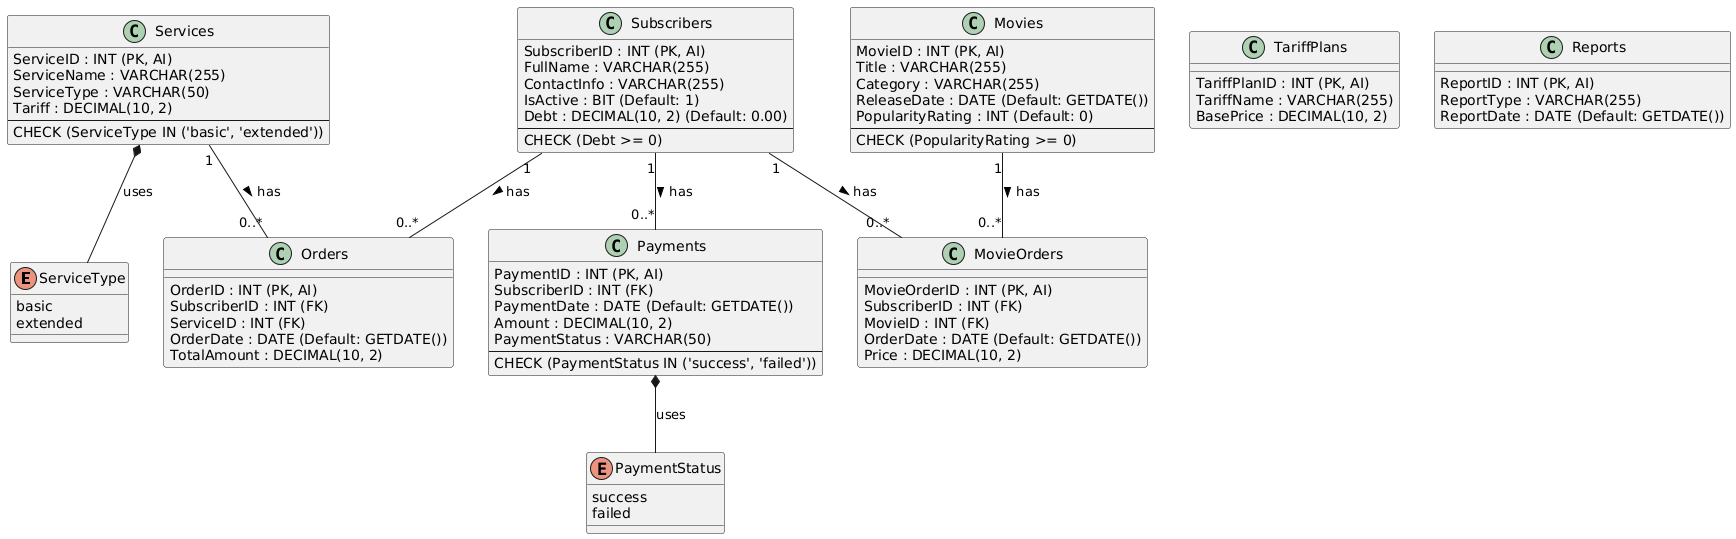

The diagram above was rendered by PlantUML. Its source (embedded in the PNG):
@startuml
top to bottom direction

' Типи даних
' Перелічення для ServiceType
enum ServiceType {
  basic
  extended
}

' Перелічення для PaymentStatus
enum PaymentStatus {
  success
  failed
}

' Класи таблиць
class Subscribers {
    SubscriberID : INT (PK, AI)
    FullName : VARCHAR(255)
    ContactInfo : VARCHAR(255)
    IsActive : BIT (Default: 1)
    Debt : DECIMAL(10, 2) (Default: 0.00)
    --
    CHECK (Debt >= 0)
}

class Services {
    ServiceID : INT (PK, AI)
    ServiceName : VARCHAR(255)
    ServiceType : VARCHAR(50)
    Tariff : DECIMAL(10, 2)
    --
    CHECK (ServiceType IN ('basic', 'extended'))
}

class Orders {
    OrderID : INT (PK, AI)
    SubscriberID : INT (FK)
    ServiceID : INT (FK)
    OrderDate : DATE (Default: GETDATE())
    TotalAmount : DECIMAL(10, 2)
}

class Payments {
    PaymentID : INT (PK, AI)
    SubscriberID : INT (FK)
    PaymentDate : DATE (Default: GETDATE())
    Amount : DECIMAL(10, 2)
    PaymentStatus : VARCHAR(50)
    --
    CHECK (PaymentStatus IN ('success', 'failed'))
}

class Movies {
    MovieID : INT (PK, AI)
    Title : VARCHAR(255)
    Category : VARCHAR(255)
    ReleaseDate : DATE (Default: GETDATE())
    PopularityRating : INT (Default: 0)
    --
    CHECK (PopularityRating >= 0)
}

class MovieOrders {
    MovieOrderID : INT (PK, AI)
    SubscriberID : INT (FK)
    MovieID : INT (FK)
    OrderDate : DATE (Default: GETDATE())
    Price : DECIMAL(10, 2)
}

class TariffPlans {
    TariffPlanID : INT (PK, AI)
    TariffName : VARCHAR(255)
    BasePrice : DECIMAL(10, 2)
}

class Reports {
    ReportID : INT (PK, AI)
    ReportType : VARCHAR(255)
    ReportDate : DATE (Default: GETDATE())
}

' Відносини
Subscribers "1" -- "0..*" Orders : has >
Services "1" -- "0..*" Orders : has >

Subscribers "1" -- "0..*" Payments : has >

Subscribers "1" -- "0..*" MovieOrders : has >
Movies "1" -- "0..*" MovieOrders : has >

'Зв'язки типів enum
Services *-- ServiceType : uses
Payments *-- PaymentStatus : uses
@enduml